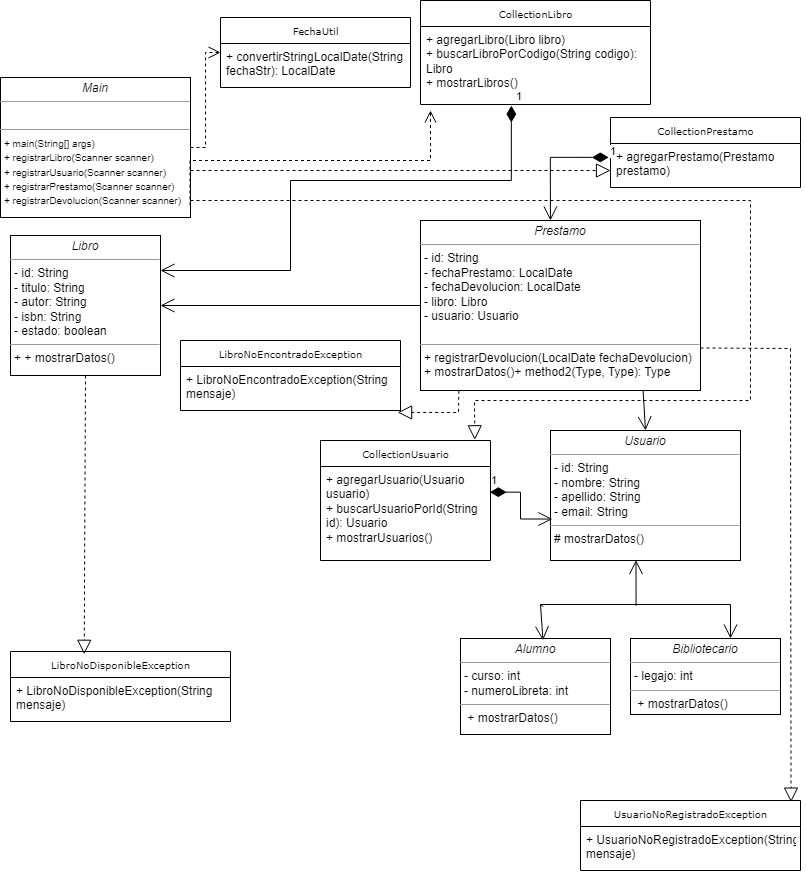

The diagram above was exported from draw.io. Its source (the exported page's mxGraphModel, read from the mxfile embedded in the PNG):
<mxGraphModel dx="1750" dy="957" grid="1" gridSize="10" guides="1" tooltips="1" connect="1" arrows="1" fold="1" page="1" pageScale="1" pageWidth="850" pageHeight="1100" background="none" math="0" shadow="0">
  <root>
    <mxCell id="0" />
    <mxCell id="1" parent="0" />
    <mxCell id="17acba5748e5396b-20" value="FechaUtil" style="swimlane;html=1;fontStyle=0;childLayout=stackLayout;horizontal=1;startSize=26;fillColor=none;horizontalStack=0;resizeParent=1;resizeLast=0;collapsible=1;marginBottom=0;swimlaneFillColor=#ffffff;rounded=0;shadow=0;comic=0;labelBackgroundColor=none;strokeWidth=1;fontFamily=Verdana;fontSize=10;align=center;" parent="1" vertex="1">
      <mxGeometry x="250" y="27" width="190" height="70" as="geometry" />
    </mxCell>
    <mxCell id="17acba5748e5396b-24" value="+ convertirStringLocalDate(String fechaStr): LocalDate" style="text;html=1;strokeColor=none;fillColor=none;align=left;verticalAlign=top;spacingLeft=4;spacingRight=4;whiteSpace=wrap;overflow=hidden;rotatable=0;points=[[0,0.5],[1,0.5]];portConstraint=eastwest;" parent="17acba5748e5396b-20" vertex="1">
      <mxGeometry y="26" width="190" height="44" as="geometry" />
    </mxCell>
    <mxCell id="17acba5748e5396b-30" value="CollectionLibro" style="swimlane;html=1;fontStyle=0;childLayout=stackLayout;horizontal=1;startSize=26;fillColor=none;horizontalStack=0;resizeParent=1;resizeLast=0;collapsible=1;marginBottom=0;swimlaneFillColor=#ffffff;rounded=0;shadow=0;comic=0;labelBackgroundColor=none;strokeWidth=1;fontFamily=Verdana;fontSize=10;align=center;" parent="1" vertex="1">
      <mxGeometry x="450" y="10" width="230" height="104" as="geometry" />
    </mxCell>
    <mxCell id="17acba5748e5396b-33" value="&lt;div&gt;+ agregarLibro(Libro libro)&lt;/div&gt;&lt;div&gt;+ buscarLibroPorCodigo(String codigo): Libro&lt;/div&gt;&lt;div&gt;+ mostrarLibros()&lt;/div&gt;" style="text;html=1;strokeColor=none;fillColor=none;align=left;verticalAlign=top;spacingLeft=4;spacingRight=4;whiteSpace=wrap;overflow=hidden;rotatable=0;points=[[0,0.5],[1,0.5]];portConstraint=eastwest;" parent="17acba5748e5396b-30" vertex="1">
      <mxGeometry y="26" width="230" height="74" as="geometry" />
    </mxCell>
    <mxCell id="5d2195bd80daf111-5" value="CollectionPrestamo" style="swimlane;html=1;fontStyle=0;childLayout=stackLayout;horizontal=1;startSize=26;fillColor=none;horizontalStack=0;resizeParent=1;resizeLast=0;collapsible=1;marginBottom=0;swimlaneFillColor=#ffffff;rounded=0;shadow=0;comic=0;labelBackgroundColor=none;strokeWidth=1;fontFamily=Verdana;fontSize=10;align=center;" parent="1" vertex="1">
      <mxGeometry x="640" y="127" width="190" height="70" as="geometry" />
    </mxCell>
    <mxCell id="5d2195bd80daf111-7" value="+ agregarPrestamo(Prestamo prestamo)" style="text;html=1;strokeColor=none;fillColor=none;align=left;verticalAlign=top;spacingLeft=4;spacingRight=4;whiteSpace=wrap;overflow=hidden;rotatable=0;points=[[0,0.5],[1,0.5]];portConstraint=eastwest;" parent="5d2195bd80daf111-5" vertex="1">
      <mxGeometry y="26" width="190" height="44" as="geometry" />
    </mxCell>
    <mxCell id="5d2195bd80daf111-10" value="&lt;p style=&quot;margin:0px;margin-top:4px;text-align:center;&quot;&gt;&lt;i&gt;Usuario&lt;/i&gt;&lt;/p&gt;&lt;hr size=&quot;1&quot;&gt;&lt;p style=&quot;margin:0px;margin-left:4px;&quot;&gt;- id: String&lt;/p&gt;&lt;p style=&quot;margin:0px;margin-left:4px;&quot;&gt;- nombre: String&lt;/p&gt;&lt;p style=&quot;margin:0px;margin-left:4px;&quot;&gt;- apellido: String&lt;/p&gt;&lt;p style=&quot;margin:0px;margin-left:4px;&quot;&gt;- email: String&lt;/p&gt;&lt;hr size=&quot;1&quot;&gt;&lt;p style=&quot;margin:0px;margin-left:4px;&quot;&gt;# mostrarDatos()&lt;br&gt;&lt;/p&gt;" style="verticalAlign=top;align=left;overflow=fill;fontSize=12;fontFamily=Helvetica;html=1;rounded=0;shadow=0;comic=0;labelBackgroundColor=none;strokeWidth=1" parent="1" vertex="1">
      <mxGeometry x="580" y="440" width="190" height="130" as="geometry" />
    </mxCell>
    <mxCell id="5d2195bd80daf111-15" value="&lt;p style=&quot;margin:0px;margin-top:4px;text-align:center;&quot;&gt;&lt;i&gt;Prestamo&lt;/i&gt;&lt;/p&gt;&lt;hr size=&quot;1&quot;&gt;&lt;p style=&quot;margin:0px;margin-left:4px;&quot;&gt;- id: String&lt;/p&gt;&lt;p style=&quot;margin:0px;margin-left:4px;&quot;&gt;- fechaPrestamo: LocalDate&lt;/p&gt;&lt;p style=&quot;margin:0px;margin-left:4px;&quot;&gt;- fechaDevolucion: LocalDate&lt;/p&gt;&lt;p style=&quot;margin:0px;margin-left:4px;&quot;&gt;- libro: Libro&lt;/p&gt;&lt;p style=&quot;margin:0px;margin-left:4px;&quot;&gt;- usuario: Usuario&lt;/p&gt;&lt;div&gt;&lt;br&gt;&lt;/div&gt;&lt;hr size=&quot;1&quot;&gt;&lt;p style=&quot;margin:0px;margin-left:4px;&quot;&gt;+ registrarDevolucion(LocalDate fechaDevolucion)&lt;/p&gt;&lt;p style=&quot;margin:0px;margin-left:4px;&quot;&gt;&lt;span style=&quot;background-color: initial;&quot;&gt;+ mostrarDatos()&lt;/span&gt;+ method2(Type, Type): Type&lt;/p&gt;" style="verticalAlign=top;align=left;overflow=fill;fontSize=12;fontFamily=Helvetica;html=1;rounded=0;shadow=0;comic=0;labelBackgroundColor=none;strokeWidth=1" parent="1" vertex="1">
      <mxGeometry x="450" y="230" width="280" height="170" as="geometry" />
    </mxCell>
    <mxCell id="5d2195bd80daf111-21" style="edgeStyle=orthogonalEdgeStyle;rounded=0;html=1;labelBackgroundColor=none;startFill=0;endArrow=open;endFill=0;endSize=10;fontFamily=Verdana;fontSize=10;dashed=1;" parent="1" source="5d2195bd80daf111-18" target="17acba5748e5396b-20" edge="1">
      <mxGeometry relative="1" as="geometry" />
    </mxCell>
    <mxCell id="5d2195bd80daf111-18" value="&lt;p style=&quot;margin:0px;margin-top:4px;text-align:center;&quot;&gt;&lt;i&gt;Main&lt;/i&gt;&lt;/p&gt;&lt;hr size=&quot;1&quot;&gt;&lt;p style=&quot;margin:0px;margin-left:4px;&quot;&gt;&lt;br&gt;&lt;/p&gt;&lt;hr size=&quot;1&quot;&gt;&lt;p style=&quot;margin:0px;margin-left:4px;&quot;&gt;&lt;font style=&quot;font-size: 10px;&quot;&gt;+ main(String[] args)&lt;/font&gt;&lt;/p&gt;&lt;p style=&quot;margin:0px;margin-left:4px;&quot;&gt;&lt;font style=&quot;font-size: 10px;&quot;&gt;+ registrarLibro(Scanner scanner)&lt;/font&gt;&lt;/p&gt;&lt;p style=&quot;margin:0px;margin-left:4px;&quot;&gt;&lt;font style=&quot;font-size: 10px;&quot;&gt;+ registrarUsuario(Scanner scanner)&lt;/font&gt;&lt;/p&gt;&lt;p style=&quot;margin:0px;margin-left:4px;&quot;&gt;&lt;font style=&quot;font-size: 10px;&quot;&gt;+ registrarPrestamo(Scanner scanner)&lt;/font&gt;&lt;/p&gt;&lt;p style=&quot;margin:0px;margin-left:4px;&quot;&gt;&lt;font style=&quot;font-size: 10px;&quot;&gt;+ registrarDevolucion(Scanner scanner)&lt;/font&gt;&lt;/p&gt;" style="verticalAlign=top;align=left;overflow=fill;fontSize=12;fontFamily=Helvetica;html=1;rounded=0;shadow=0;comic=0;labelBackgroundColor=none;strokeWidth=1" parent="1" vertex="1">
      <mxGeometry x="30" y="87" width="190" height="140" as="geometry" />
    </mxCell>
    <mxCell id="5d2195bd80daf111-19" value="&lt;p style=&quot;margin:0px;margin-top:4px;text-align:center;&quot;&gt;&lt;i&gt;Libro&lt;/i&gt;&lt;/p&gt;&lt;hr size=&quot;1&quot;&gt;&lt;p style=&quot;margin:0px;margin-left:4px;&quot;&gt;- id: String&lt;/p&gt;&lt;p style=&quot;margin:0px;margin-left:4px;&quot;&gt;- titulo: String&lt;/p&gt;&lt;p style=&quot;margin:0px;margin-left:4px;&quot;&gt;- autor: String&lt;/p&gt;&lt;p style=&quot;margin:0px;margin-left:4px;&quot;&gt;- isbn: String&lt;/p&gt;&lt;p style=&quot;margin:0px;margin-left:4px;&quot;&gt;- estado: boolean&lt;/p&gt;&lt;hr size=&quot;1&quot;&gt;&lt;p style=&quot;margin:0px;margin-left:4px;&quot;&gt;+&amp;nbsp;+ mostrarDatos()&lt;/p&gt;" style="verticalAlign=top;align=left;overflow=fill;fontSize=12;fontFamily=Helvetica;html=1;rounded=0;shadow=0;comic=0;labelBackgroundColor=none;strokeWidth=1" parent="1" vertex="1">
      <mxGeometry x="40" y="245" width="150" height="140" as="geometry" />
    </mxCell>
    <mxCell id="Xat1CKTe4AghQnCyzOu4-4" value="" style="endArrow=open;endFill=1;endSize=12;html=1;rounded=0;entryX=1;entryY=0.5;entryDx=0;entryDy=0;exitX=0;exitY=0.5;exitDx=0;exitDy=0;" edge="1" parent="1" source="5d2195bd80daf111-15" target="5d2195bd80daf111-19">
      <mxGeometry width="160" relative="1" as="geometry">
        <mxPoint x="250" y="260" as="sourcePoint" />
        <mxPoint x="410" y="260" as="targetPoint" />
      </mxGeometry>
    </mxCell>
    <mxCell id="Xat1CKTe4AghQnCyzOu4-5" value="" style="endArrow=open;endFill=1;endSize=12;html=1;rounded=0;entryX=0.5;entryY=0;entryDx=0;entryDy=0;exitX=0.795;exitY=1;exitDx=0;exitDy=0;exitPerimeter=0;" edge="1" parent="1" source="5d2195bd80daf111-15" target="5d2195bd80daf111-10">
      <mxGeometry width="160" relative="1" as="geometry">
        <mxPoint x="463" y="358" as="sourcePoint" />
        <mxPoint x="220" y="359" as="targetPoint" />
      </mxGeometry>
    </mxCell>
    <mxCell id="Xat1CKTe4AghQnCyzOu4-8" value="&lt;p style=&quot;margin:0px;margin-top:4px;text-align:center;&quot;&gt;&lt;i&gt;Alumno&lt;/i&gt;&lt;/p&gt;&lt;hr size=&quot;1&quot;&gt;&lt;p style=&quot;margin:0px;margin-left:4px;&quot;&gt;- curso: int&lt;/p&gt;&lt;p style=&quot;margin:0px;margin-left:4px;&quot;&gt;- numeroLibreta: int&lt;/p&gt;&lt;hr size=&quot;1&quot;&gt;&lt;p style=&quot;margin:0px;margin-left:4px;&quot;&gt;&amp;nbsp;+ mostrarDatos()&lt;/p&gt;" style="verticalAlign=top;align=left;overflow=fill;fontSize=12;fontFamily=Helvetica;html=1;rounded=0;shadow=0;comic=0;labelBackgroundColor=none;strokeWidth=1" vertex="1" parent="1">
      <mxGeometry x="490" y="648" width="150" height="96" as="geometry" />
    </mxCell>
    <mxCell id="Xat1CKTe4AghQnCyzOu4-9" value="&lt;p style=&quot;margin:0px;margin-top:4px;text-align:center;&quot;&gt;&lt;i&gt;Bibliotecario&lt;/i&gt;&lt;/p&gt;&lt;hr size=&quot;1&quot;&gt;&lt;p style=&quot;margin:0px;margin-left:4px;&quot;&gt;- legajo: int&lt;br&gt;&lt;/p&gt;&lt;hr size=&quot;1&quot;&gt;&lt;p style=&quot;margin:0px;margin-left:4px;&quot;&gt;&amp;nbsp;+ mostrarDatos()&lt;/p&gt;" style="verticalAlign=top;align=left;overflow=fill;fontSize=12;fontFamily=Helvetica;html=1;rounded=0;shadow=0;comic=0;labelBackgroundColor=none;strokeWidth=1" vertex="1" parent="1">
      <mxGeometry x="660" y="648" width="150" height="76" as="geometry" />
    </mxCell>
    <mxCell id="Xat1CKTe4AghQnCyzOu4-10" value="" style="line;strokeWidth=1;fillColor=none;align=left;verticalAlign=middle;spacingTop=-1;spacingLeft=3;spacingRight=3;rotatable=0;labelPosition=right;points=[];portConstraint=eastwest;strokeColor=inherit;" vertex="1" parent="1">
      <mxGeometry x="570" y="610" width="190" height="8" as="geometry" />
    </mxCell>
    <mxCell id="Xat1CKTe4AghQnCyzOu4-11" value="" style="endArrow=open;endFill=1;endSize=12;html=1;rounded=0;exitX=0.503;exitY=0.661;exitDx=0;exitDy=0;exitPerimeter=0;entryX=0.45;entryY=0.997;entryDx=0;entryDy=0;entryPerimeter=0;" edge="1" parent="1" source="Xat1CKTe4AghQnCyzOu4-10" target="5d2195bd80daf111-10">
      <mxGeometry width="160" relative="1" as="geometry">
        <mxPoint x="360" y="670" as="sourcePoint" />
        <mxPoint x="520" y="670" as="targetPoint" />
      </mxGeometry>
    </mxCell>
    <mxCell id="Xat1CKTe4AghQnCyzOu4-13" value="" style="endArrow=open;endFill=1;endSize=12;html=1;rounded=0;entryX=0.55;entryY=0.019;entryDx=0;entryDy=0;entryPerimeter=0;exitX=0.015;exitY=0.763;exitDx=0;exitDy=0;exitPerimeter=0;" edge="1" parent="1" source="Xat1CKTe4AghQnCyzOu4-10" target="Xat1CKTe4AghQnCyzOu4-8">
      <mxGeometry width="160" relative="1" as="geometry">
        <mxPoint x="430" y="640" as="sourcePoint" />
        <mxPoint x="590" y="640" as="targetPoint" />
        <Array as="points">
          <mxPoint x="570" y="614" />
        </Array>
      </mxGeometry>
    </mxCell>
    <mxCell id="Xat1CKTe4AghQnCyzOu4-14" value="" style="endArrow=open;endFill=1;endSize=12;html=1;rounded=0;entryX=0.55;entryY=0.019;entryDx=0;entryDy=0;entryPerimeter=0;exitX=0.015;exitY=0.763;exitDx=0;exitDy=0;exitPerimeter=0;" edge="1" parent="1">
      <mxGeometry width="160" relative="1" as="geometry">
        <mxPoint x="760" y="614" as="sourcePoint" />
        <mxPoint x="760" y="648" as="targetPoint" />
      </mxGeometry>
    </mxCell>
    <mxCell id="Xat1CKTe4AghQnCyzOu4-15" style="edgeStyle=orthogonalEdgeStyle;rounded=0;html=1;labelBackgroundColor=none;startFill=0;endArrow=open;endFill=0;endSize=10;fontFamily=Verdana;fontSize=10;dashed=1;" edge="1" parent="1">
      <mxGeometry relative="1" as="geometry">
        <mxPoint x="219.52" y="215" as="sourcePoint" />
        <mxPoint x="460" y="120" as="targetPoint" />
        <Array as="points">
          <mxPoint x="220" y="170" />
          <mxPoint x="460" y="170" />
        </Array>
      </mxGeometry>
    </mxCell>
    <mxCell id="Xat1CKTe4AghQnCyzOu4-18" value="CollectionUsuario" style="swimlane;html=1;fontStyle=0;childLayout=stackLayout;horizontal=1;startSize=26;fillColor=none;horizontalStack=0;resizeParent=1;resizeLast=0;collapsible=1;marginBottom=0;swimlaneFillColor=#ffffff;rounded=0;shadow=0;comic=0;labelBackgroundColor=none;strokeWidth=1;fontFamily=Verdana;fontSize=10;align=center;" vertex="1" parent="1">
      <mxGeometry x="350" y="450" width="170" height="120" as="geometry" />
    </mxCell>
    <mxCell id="Xat1CKTe4AghQnCyzOu4-19" value="&lt;div&gt;+ agregarUsuario(Usuario usuario)&lt;/div&gt;&lt;div&gt;+ buscarUsuarioPorId(String id): Usuario&lt;/div&gt;&lt;div&gt;+ mostrarUsuarios()&lt;/div&gt;" style="text;html=1;strokeColor=none;fillColor=none;align=left;verticalAlign=top;spacingLeft=4;spacingRight=4;whiteSpace=wrap;overflow=hidden;rotatable=0;points=[[0,0.5],[1,0.5]];portConstraint=eastwest;" vertex="1" parent="Xat1CKTe4AghQnCyzOu4-18">
      <mxGeometry y="26" width="170" height="94" as="geometry" />
    </mxCell>
    <mxCell id="Xat1CKTe4AghQnCyzOu4-20" value="1" style="endArrow=open;html=1;endSize=12;startArrow=diamondThin;startSize=14;startFill=1;edgeStyle=orthogonalEdgeStyle;align=left;verticalAlign=bottom;rounded=0;exitX=0.996;exitY=0.273;exitDx=0;exitDy=0;exitPerimeter=0;entryX=0.01;entryY=0.681;entryDx=0;entryDy=0;entryPerimeter=0;" edge="1" parent="1" source="Xat1CKTe4AghQnCyzOu4-19" target="5d2195bd80daf111-10">
      <mxGeometry x="-1" y="3" relative="1" as="geometry">
        <mxPoint x="530" y="500" as="sourcePoint" />
        <mxPoint x="600" y="500" as="targetPoint" />
      </mxGeometry>
    </mxCell>
    <mxCell id="Xat1CKTe4AghQnCyzOu4-22" value="1" style="endArrow=open;html=1;endSize=12;startArrow=diamondThin;startSize=14;startFill=1;edgeStyle=orthogonalEdgeStyle;align=left;verticalAlign=bottom;rounded=0;entryX=0.464;entryY=0;entryDx=0;entryDy=0;entryPerimeter=0;exitX=-0.009;exitY=0.316;exitDx=0;exitDy=0;exitPerimeter=0;" edge="1" parent="1" source="5d2195bd80daf111-7" target="5d2195bd80daf111-15">
      <mxGeometry x="-1" y="3" relative="1" as="geometry">
        <mxPoint x="600" y="160" as="sourcePoint" />
        <mxPoint x="650" y="230" as="targetPoint" />
      </mxGeometry>
    </mxCell>
    <mxCell id="Xat1CKTe4AghQnCyzOu4-23" value="1" style="endArrow=open;html=1;endSize=12;startArrow=diamondThin;startSize=14;startFill=1;edgeStyle=orthogonalEdgeStyle;align=left;verticalAlign=bottom;rounded=0;entryX=1;entryY=0.25;entryDx=0;entryDy=0;exitX=0.395;exitY=1.069;exitDx=0;exitDy=0;exitPerimeter=0;" edge="1" parent="1" source="17acba5748e5396b-33" target="5d2195bd80daf111-19">
      <mxGeometry x="-1" y="3" relative="1" as="geometry">
        <mxPoint x="470" y="340" as="sourcePoint" />
        <mxPoint x="630" y="340" as="targetPoint" />
        <Array as="points">
          <mxPoint x="541" y="190" />
          <mxPoint x="320" y="190" />
          <mxPoint x="320" y="280" />
        </Array>
      </mxGeometry>
    </mxCell>
    <mxCell id="Xat1CKTe4AghQnCyzOu4-26" value="LibroNoDisponibleException" style="swimlane;html=1;fontStyle=0;childLayout=stackLayout;horizontal=1;startSize=26;fillColor=none;horizontalStack=0;resizeParent=1;resizeLast=0;collapsible=1;marginBottom=0;swimlaneFillColor=#ffffff;rounded=0;shadow=0;comic=0;labelBackgroundColor=none;strokeWidth=1;fontFamily=Verdana;fontSize=10;align=center;" vertex="1" parent="1">
      <mxGeometry x="40" y="661" width="220" height="70" as="geometry" />
    </mxCell>
    <mxCell id="Xat1CKTe4AghQnCyzOu4-27" value="+&amp;nbsp;LibroNoDisponibleException(String mensaje)" style="text;html=1;strokeColor=none;fillColor=none;align=left;verticalAlign=top;spacingLeft=4;spacingRight=4;whiteSpace=wrap;overflow=hidden;rotatable=0;points=[[0,0.5],[1,0.5]];portConstraint=eastwest;" vertex="1" parent="Xat1CKTe4AghQnCyzOu4-26">
      <mxGeometry y="26" width="220" height="44" as="geometry" />
    </mxCell>
    <mxCell id="Xat1CKTe4AghQnCyzOu4-28" value="LibroNoEncontradoException" style="swimlane;html=1;fontStyle=0;childLayout=stackLayout;horizontal=1;startSize=26;fillColor=none;horizontalStack=0;resizeParent=1;resizeLast=0;collapsible=1;marginBottom=0;swimlaneFillColor=#ffffff;rounded=0;shadow=0;comic=0;labelBackgroundColor=none;strokeWidth=1;fontFamily=Verdana;fontSize=10;align=center;" vertex="1" parent="1">
      <mxGeometry x="210" y="350" width="220" height="70" as="geometry" />
    </mxCell>
    <mxCell id="Xat1CKTe4AghQnCyzOu4-29" value="+&amp;nbsp;LibroNoEncontradoException(String mensaje)" style="text;html=1;strokeColor=none;fillColor=none;align=left;verticalAlign=top;spacingLeft=4;spacingRight=4;whiteSpace=wrap;overflow=hidden;rotatable=0;points=[[0,0.5],[1,0.5]];portConstraint=eastwest;" vertex="1" parent="Xat1CKTe4AghQnCyzOu4-28">
      <mxGeometry y="26" width="220" height="44" as="geometry" />
    </mxCell>
    <mxCell id="Xat1CKTe4AghQnCyzOu4-30" value="UsuarioNoRegistradoException" style="swimlane;html=1;fontStyle=0;childLayout=stackLayout;horizontal=1;startSize=26;fillColor=none;horizontalStack=0;resizeParent=1;resizeLast=0;collapsible=1;marginBottom=0;swimlaneFillColor=#ffffff;rounded=0;shadow=0;comic=0;labelBackgroundColor=none;strokeWidth=1;fontFamily=Verdana;fontSize=10;align=center;" vertex="1" parent="1">
      <mxGeometry x="610" y="810" width="220" height="70" as="geometry" />
    </mxCell>
    <mxCell id="Xat1CKTe4AghQnCyzOu4-31" value="+&amp;nbsp;UsuarioNoRegistradoException(String mensaje)" style="text;html=1;strokeColor=none;fillColor=none;align=left;verticalAlign=top;spacingLeft=4;spacingRight=4;whiteSpace=wrap;overflow=hidden;rotatable=0;points=[[0,0.5],[1,0.5]];portConstraint=eastwest;" vertex="1" parent="Xat1CKTe4AghQnCyzOu4-30">
      <mxGeometry y="26" width="220" height="44" as="geometry" />
    </mxCell>
    <mxCell id="Xat1CKTe4AghQnCyzOu4-34" value="" style="endArrow=block;dashed=1;endFill=0;endSize=12;html=1;rounded=0;exitX=0.5;exitY=1;exitDx=0;exitDy=0;entryX=0.335;entryY=0.04;entryDx=0;entryDy=0;entryPerimeter=0;" edge="1" parent="1" source="5d2195bd80daf111-19" target="Xat1CKTe4AghQnCyzOu4-26">
      <mxGeometry width="160" relative="1" as="geometry">
        <mxPoint x="330" y="450" as="sourcePoint" />
        <mxPoint x="490" y="450" as="targetPoint" />
      </mxGeometry>
    </mxCell>
    <mxCell id="Xat1CKTe4AghQnCyzOu4-36" value="" style="endArrow=block;dashed=1;endFill=0;endSize=12;html=1;rounded=0;exitX=0.137;exitY=1.002;exitDx=0;exitDy=0;exitPerimeter=0;entryX=0.987;entryY=1.044;entryDx=0;entryDy=0;entryPerimeter=0;" edge="1" parent="1" source="5d2195bd80daf111-15" target="Xat1CKTe4AghQnCyzOu4-29">
      <mxGeometry width="160" relative="1" as="geometry">
        <mxPoint x="330" y="450" as="sourcePoint" />
        <mxPoint x="490" y="450" as="targetPoint" />
        <Array as="points">
          <mxPoint x="488" y="422" />
        </Array>
      </mxGeometry>
    </mxCell>
    <mxCell id="Xat1CKTe4AghQnCyzOu4-37" value="" style="endArrow=block;dashed=1;endFill=0;endSize=12;html=1;rounded=0;exitX=1;exitY=0.75;exitDx=0;exitDy=0;entryX=0.957;entryY=0.023;entryDx=0;entryDy=0;entryPerimeter=0;" edge="1" parent="1" source="5d2195bd80daf111-15" target="Xat1CKTe4AghQnCyzOu4-30">
      <mxGeometry width="160" relative="1" as="geometry">
        <mxPoint x="330" y="570" as="sourcePoint" />
        <mxPoint x="490" y="570" as="targetPoint" />
        <Array as="points">
          <mxPoint x="820" y="358" />
        </Array>
      </mxGeometry>
    </mxCell>
    <mxCell id="Xat1CKTe4AghQnCyzOu4-38" value="" style="endArrow=block;dashed=1;endFill=0;endSize=12;html=1;rounded=0;" edge="1" parent="1">
      <mxGeometry width="160" relative="1" as="geometry">
        <mxPoint x="220" y="180" as="sourcePoint" />
        <mxPoint x="640" y="180" as="targetPoint" />
      </mxGeometry>
    </mxCell>
    <mxCell id="Xat1CKTe4AghQnCyzOu4-39" value="" style="endArrow=block;dashed=1;endFill=0;endSize=12;html=1;rounded=0;entryX=0.908;entryY=-0.006;entryDx=0;entryDy=0;entryPerimeter=0;" edge="1" parent="1" target="Xat1CKTe4AghQnCyzOu4-18">
      <mxGeometry width="160" relative="1" as="geometry">
        <mxPoint x="220" y="210" as="sourcePoint" />
        <mxPoint x="780" y="410" as="targetPoint" />
        <Array as="points">
          <mxPoint x="780" y="210" />
          <mxPoint x="780" y="410" />
          <mxPoint x="504" y="410" />
        </Array>
      </mxGeometry>
    </mxCell>
  </root>
</mxGraphModel>